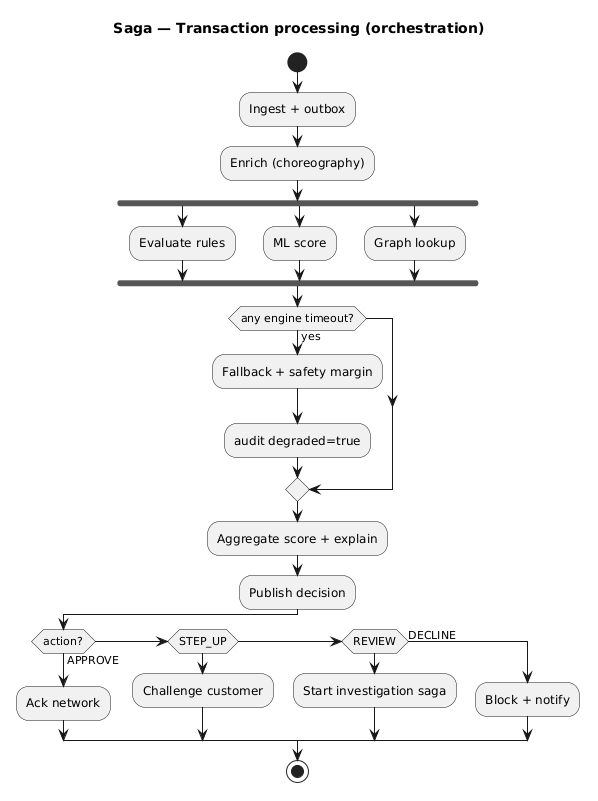

The diagram above was rendered by PlantUML. Its source (embedded in the PNG):
@startuml
title Saga — Transaction processing (orchestration)
start
:Ingest + outbox;
:Enrich (choreography);
fork
  :Evaluate rules;
fork again
  :ML score;
fork again
  :Graph lookup;
end fork
if (any engine timeout?) then (yes)
  :Fallback + safety margin;
  :audit degraded=true;
endif
:Aggregate score + explain;
:Publish decision;
if (action?) then (APPROVE)
  :Ack network;
elseif (STEP_UP) then
  :Challenge customer;
elseif (REVIEW) then
  :Start investigation saga;
else (DECLINE)
  :Block + notify;
endif
stop
@enduml